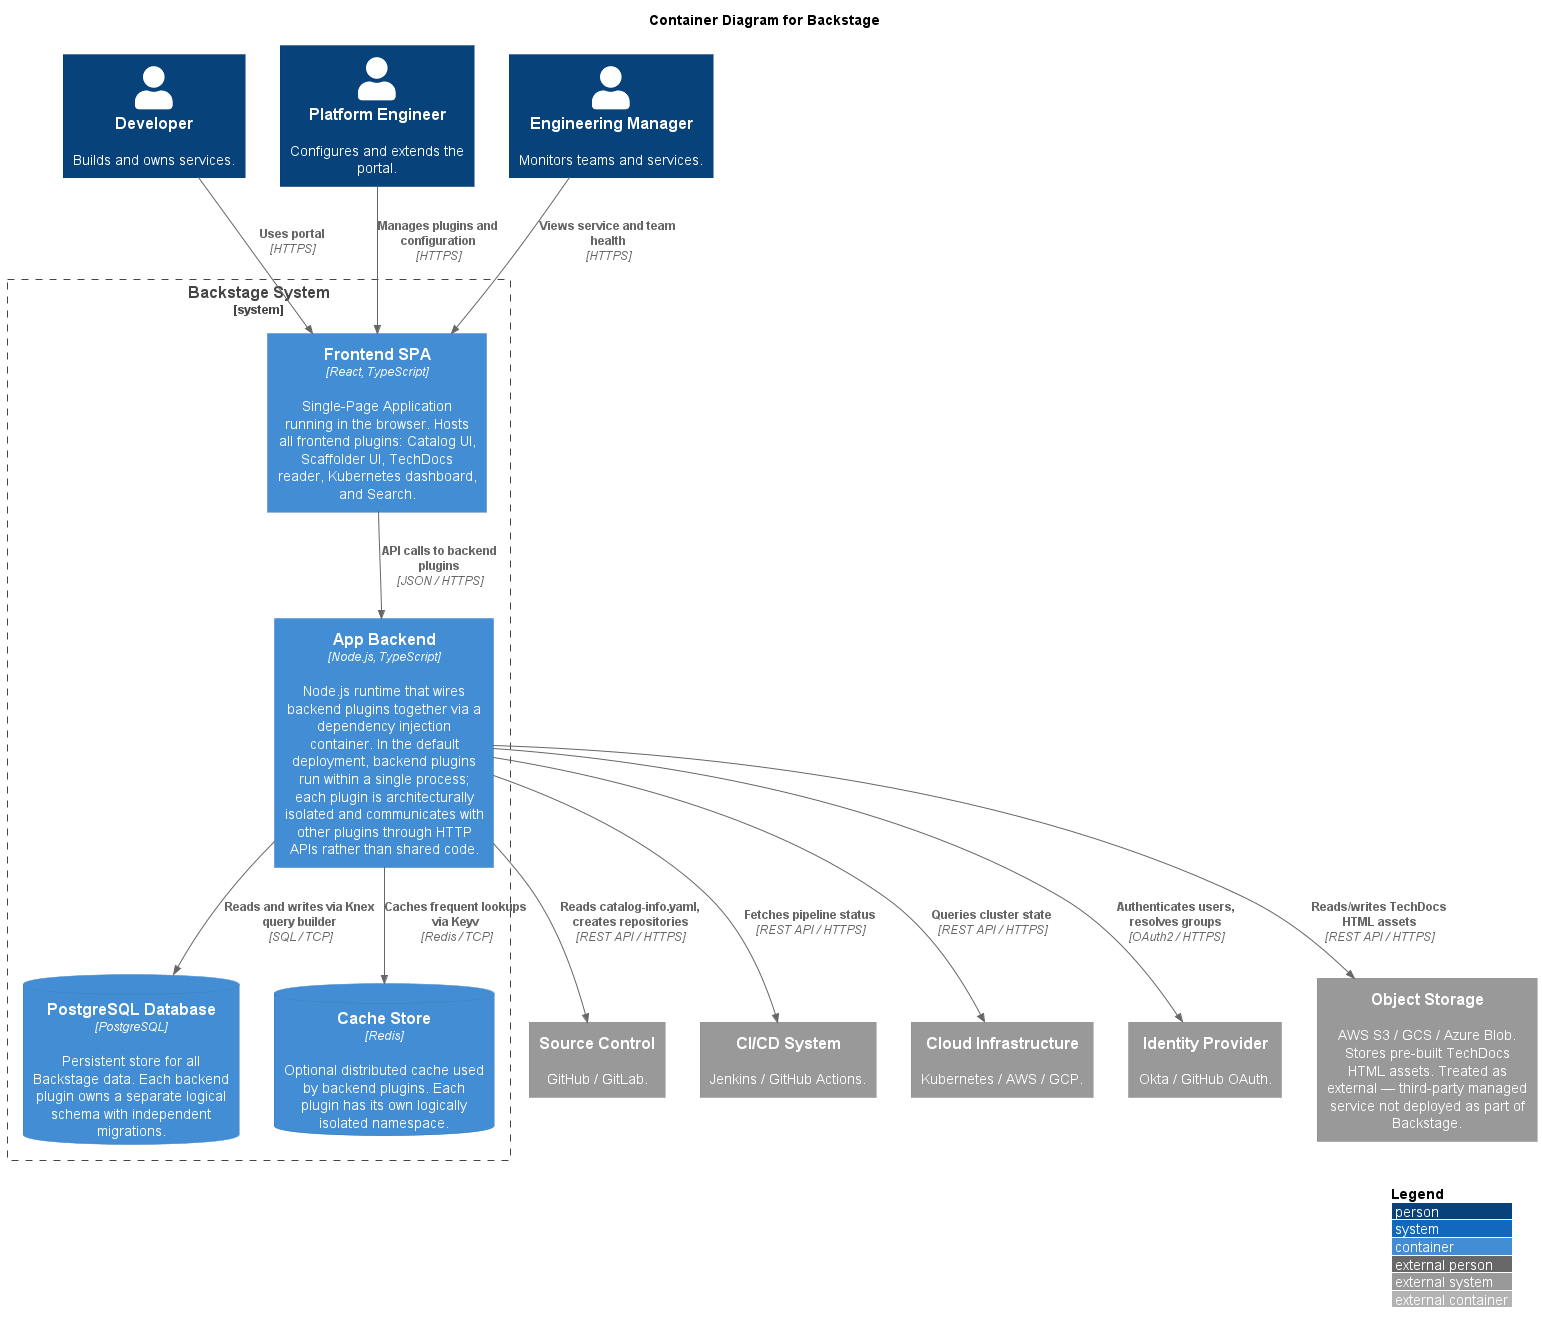

The diagram above was rendered by PlantUML. Its source (embedded in the PNG):
@startuml
!include https://raw.githubusercontent.com/plantuml-stdlib/C4-PlantUML/master/C4_Container.puml
LAYOUT_WITH_LEGEND()
title Container Diagram for Backstage

Person(developer, "Developer", "Builds and owns services.")
Person(platform_eng, "Platform Engineer", "Configures and extends the portal.")
Person(eng_manager, "Engineering Manager", "Monitors teams and services.")

System_Ext(source_control, "Source Control", "GitHub / GitLab.")
System_Ext(cicd, "CI/CD System", "Jenkins / GitHub Actions.")
System_Ext(cloud_infra, "Cloud Infrastructure", "Kubernetes / AWS / GCP.")
System_Ext(idp, "Identity Provider", "Okta / GitHub OAuth.")
System_Ext(object_storage, "Object Storage", "AWS S3 / GCS / Azure Blob. Stores pre-built TechDocs HTML assets. Treated as external — third-party managed service not deployed as part of Backstage.")

System_Boundary(backstage_boundary, "Backstage System") {
    Container(frontend, "Frontend SPA", "React, TypeScript", "Single-Page Application running in the browser. Hosts all frontend plugins: Catalog UI, Scaffolder UI, TechDocs reader, Kubernetes dashboard, and Search.")
    Container(app_backend, "App Backend", "Node.js, TypeScript", "Node.js runtime that wires backend plugins together via a dependency injection container. In the default deployment, backend plugins run within a single process; each plugin is architecturally isolated and communicates with other plugins through HTTP APIs rather than shared code.")
    ContainerDb(db, "PostgreSQL Database", "PostgreSQL", "Persistent store for all Backstage data. Each backend plugin owns a separate logical schema with independent migrations.")
    ContainerDb(cache, "Cache Store", "Redis", "Optional distributed cache used by backend plugins. Each plugin has its own logically isolated namespace.")
}

Rel(developer, frontend, "Uses portal", "HTTPS")
Rel(platform_eng, frontend, "Manages plugins and configuration", "HTTPS")
Rel(eng_manager, frontend, "Views service and team health", "HTTPS")

Rel(frontend, app_backend, "API calls to backend plugins", "JSON / HTTPS")
Rel(app_backend, db, "Reads and writes via Knex query builder", "SQL / TCP")
Rel(app_backend, cache, "Caches frequent lookups via Keyv", "Redis / TCP")

Rel(app_backend, idp, "Authenticates users, resolves groups", "OAuth2 / HTTPS")
Rel(app_backend, source_control, "Reads catalog-info.yaml, creates repositories", "REST API / HTTPS")
Rel(app_backend, cicd, "Fetches pipeline status", "REST API / HTTPS")
Rel(app_backend, cloud_infra, "Queries cluster state", "REST API / HTTPS")
Rel(app_backend, object_storage, "Reads/writes TechDocs HTML assets", "REST API / HTTPS")
@enduml